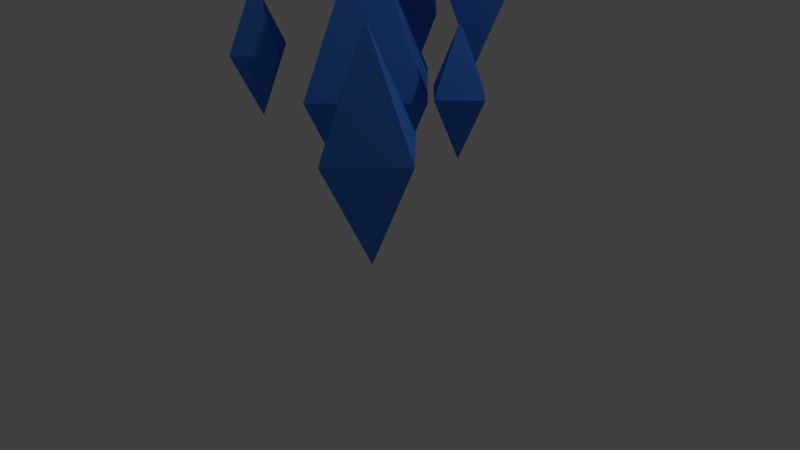 # Source: crystalarray.blend  (saved by Blender 2.78.0; exported with 4.5.12 LTS)
import bpy
from mathutils import Matrix  # noqa: F401  (used for matrix-valued properties, if any)

bpy.ops.wm.read_factory_settings(use_empty=True)
scene = bpy.context.scene
scene.name = 'Scene'

# ---- collections
col_collection_1 = bpy.data.collections.new('Collection 1'); scene.collection.children.link(col_collection_1)

# ---- materials (node trees are filled in below, after node groups)
mat_material = bpy.data.materials.new('Material')
mat_material.alpha_threshold = 0.0
mat_material.use_transparent_shadow = False
mat_material.diffuse_color = (0.05849, 0.2231, 0.8, 1.0)
mat_material.specular_color = (0.0, 0.003551, 1.0)
mat_material.roughness = 0.5
mat_material.specular_intensity = 1.0

# ---- material node trees

# ---- world
world_world = bpy.data.worlds.new('World'); scene.world = world_world
world_world.color = (0.05088, 0.05088, 0.05088)
world_world.use_sun_shadow = False
world_world.sun_shadow_jitter_overblur = 0.0
world_world.cycles.sampling_method = 'MANUAL'

# ---- cameras
cam_camera = bpy.data.cameras.new('Camera')
cam_camera.clip_end = 100.0
cam_camera.lens = 35.0
cam_camera.sensor_width = 32.0
cam_camera.sensor_height = 18.0
cam_camera.ortho_scale = 7.314
cam_camera.dof.focus_distance = 0.0
cam_camera.dof.aperture_fstop = 128.0

# ---- lights
light_lamp = bpy.data.lights.new('Lamp', 'POINT')
light_lamp.transmission_factor = 0.0
light_lamp.cutoff_distance = 30.0
light_lamp.energy = 100.0
light_lamp.shadow_buffer_clip_start = 1.001
light_lamp.shadow_soft_size = 0.1
light_lamp.shadow_maximum_resolution = 0.006
light_lamp.use_absolute_resolution = True

# ---- meshes
me_crystal_array = bpy.data.meshes.new('Crystal Array')
me_crystal_array.from_pydata([(0.0, -2.0, 4.638), (2.0, 0.0, 4.638), (-2.0, 0.0, 4.638), (0.0, 2.0, 4.638), (0.0, 0.0, 8.638), (0.0, 0.0, 0.6381), (1.486, 0.7713, 7.575), (2.809, 2.094, 7.575), (0.1638, 2.094, 7.575), (1.486, 3.417, 7.575), (1.486, 2.094, 10.22), (1.486, 2.094, 4.929), (2.976, -3.95, 4.513), (4.292, -2.634, 4.513), (1.661, -2.634, 4.513), (2.976, -1.318, 4.513), (2.976, -2.634, 7.145), (2.976, -2.634, 1.882), (2.488, 1.307, 4.887), (1.686, 0.5051, 4.887), (3.29, 0.5051, 4.887), (2.488, -0.2969, 4.887), (2.488, 0.5051, 3.283), (2.488, 0.5051, 6.491), (-2.585, -0.4916, 5.274), (-3.44, -1.346, 5.274), (-1.73, -1.346, 5.274), (-2.585, -2.201, 5.274), (-2.585, -1.346, 3.564), (-2.585, -1.346, 6.983), (-1.767, 1.747, 5.74), (-0.6019, 2.912, 5.74), (-2.932, 2.912, 5.74), (-1.767, 4.077, 5.74), (-1.767, 2.912, 8.07), (-1.767, 2.912, 3.41), (1.044, -1.379, 9.281), (1.664, -0.7582, 9.281), (0.4233, -0.7582, 9.281), (1.044, -0.1376, 9.281), (1.044, -0.7582, 10.52), (1.044, -0.7582, 8.04)], [], [(3, 2, 4), (2, 3, 5), (3, 1, 5), (3, 4, 1), (1, 4, 0), (1, 0, 5), (0, 2, 5), (0, 4, 2), (9, 8, 10), (8, 9, 11), (9, 7, 11), (9, 10, 7), (7, 10, 6), (7, 6, 11), (6, 8, 11), (6, 10, 8), (15, 14, 16), (14, 15, 17), (15, 13, 17), (15, 16, 13), (13, 16, 12), (13, 12, 17), (12, 14, 17), (12, 16, 14), (21, 20, 22), (20, 21, 23), (21, 19, 23), (21, 22, 19), (19, 22, 18), (19, 18, 23), (18, 20, 23), (18, 22, 20), (27, 26, 28), (26, 27, 29), (27, 25, 29), (27, 28, 25), (25, 28, 24), (25, 24, 29), (24, 26, 29), (24, 28, 26), (33, 32, 34), (32, 33, 35), (33, 31, 35), (33, 34, 31), (31, 34, 30), (31, 30, 35), (30, 32, 35), (30, 34, 32), (39, 38, 40), (38, 39, 41), (39, 37, 41), (39, 40, 37), (37, 40, 36), (37, 36, 41), (36, 38, 41), (36, 40, 38)])
me_crystal_array.materials.append(mat_material)
me_crystal_array.use_remesh_preserve_volume = False
me_crystal_array.use_remesh_preserve_attributes = False
me_crystal_array.use_mirror_vertex_groups = False
me_crystal_array.update()

# ---- objects
ob_crystal_array = bpy.data.objects.new('Crystal Array', me_crystal_array)
ob_lamp = bpy.data.objects.new('Lamp', light_lamp)
ob_camera = bpy.data.objects.new('Camera', cam_camera)

# ---- transforms, parenting, visibility, modifiers, constraints
ob_crystal_array.location = (0.0, 0.0, 0.0)
ob_crystal_array.scale = (0.4859, 0.4859, 0.4859)
ob_crystal_array.lineart.crease_threshold = 0.0
ob_lamp.location = (4.076, 1.005, 5.904)
ob_lamp.rotation_euler = (0.6503, 0.05522, 1.866)
ob_lamp.lock_rotations_4d = False
ob_lamp.empty_display_type = 'ARROWS'
ob_lamp.color = (0.0, 0.0, 0.0, 0.0)
ob_lamp.lineart.crease_threshold = 0.0
ob_camera.location = (7.481, -6.508, 5.344)
ob_camera.rotation_euler = (1.109, 0.01082, 0.8149)
ob_camera.lock_rotations_4d = False
ob_camera.empty_display_type = 'ARROWS'
ob_camera.color = (0.0, 0.0, 0.0, 0.0)
ob_camera.display_type = 'WIRE'
ob_camera.lineart.crease_threshold = 0.0

# ---- collection membership
col_collection_1.objects.link(ob_crystal_array)
col_collection_1.objects.link(ob_lamp)
col_collection_1.objects.link(ob_camera)

# ---- scene / render settings (as saved in the file)
scene.camera = ob_camera
scene.frame_start = 1; scene.frame_end = 250; scene.frame_set(1)
scene.render.engine = 'BLENDER_EEVEE_NEXT'
scene.render.resolution_percentage = 50
scene.render.dither_intensity = 0.0
scene.cycles.use_denoising = False
scene.cycles.samples = 128
scene.cycles.sampling_pattern = 'TABULATED_SOBOL'
scene.cycles.light_sampling_threshold = 0.0
scene.cycles.use_adaptive_sampling = False
scene.cycles.use_light_tree = False
scene.cycles.blur_glossy = 0.0
scene.cycles.sample_clamp_indirect = 0.0
scene.view_settings.view_transform = 'Standard'
bpy.context.view_layer.update()
